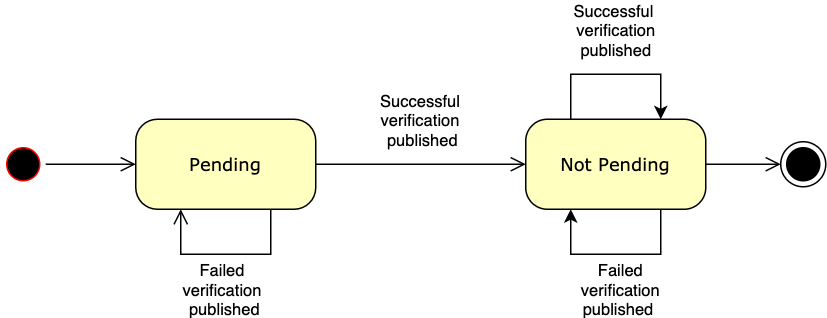

The diagram above was exported from draw.io. Its source (the exported page's mxGraphModel, read from the mxfile embedded in the PNG):
<mxGraphModel dx="946" dy="564" grid="1" gridSize="10" guides="1" tooltips="1" connect="1" arrows="1" fold="1" page="1" pageScale="1" pageWidth="1100" pageHeight="850" background="none" math="0" shadow="0">
  <root>
    <mxCell id="0" />
    <mxCell id="1" parent="0" />
    <mxCell id="2" value="" style="ellipse;html=1;shape=startState;fillColor=#000000;strokeColor=#ff0000;rounded=1;shadow=0;comic=0;labelBackgroundColor=none;fontFamily=Verdana;fontSize=12;fontColor=#000000;align=center;direction=south;" vertex="1" parent="1">
      <mxGeometry x="150" y="135" width="30" height="30" as="geometry" />
    </mxCell>
    <mxCell id="3" value="Pending" style="rounded=1;whiteSpace=wrap;html=1;arcSize=24;fillColor=#ffffc0;shadow=0;comic=0;labelBackgroundColor=none;fontFamily=Verdana;fontSize=12;fontColor=#000000;align=center;" vertex="1" parent="1">
      <mxGeometry x="240" y="120" width="120" height="60" as="geometry" />
    </mxCell>
    <mxCell id="4" value="&lt;span style=&quot;color: rgba(0 , 0 , 0 , 0) ; font-family: monospace ; font-size: 0px ; background-color: rgb(248 , 249 , 250)&quot;&gt;%3CmxGraphModel%3E%3Croot%3E%3CmxCell%20id%3D%220%22%2F%3E%3CmxCell%20id%3D%221%22%20parent%3D%220%22%2F%3E%3CmxCell%20id%3D%222%22%20value%3D%22Failed%20%26lt%3Bbr%26gt%3Bverification%20%26lt%3Bbr%26gt%3Bpublished%22%20style%3D%22edgeLabel%3Bhtml%3D1%3Balign%3Dcenter%3BverticalAlign%3Dmiddle%3Bresizable%3D0%3Bpoints%3D%5B%5D%3B%22%20vertex%3D%221%22%20connectable%3D%220%22%20parent%3D%221%22%3E%3CmxGeometry%20x%3D%22300%22%20y%3D%22279%22%20as%3D%22geometry%22%2F%3E%3C%2FmxCell%3E%3C%2Froot%3E%3C%2FmxGraphModel%3Ef&lt;/span&gt;" style="edgeStyle=orthogonalEdgeStyle;rounded=0;orthogonalLoop=1;jettySize=auto;html=1;exitX=0.75;exitY=1;exitDx=0;exitDy=0;strokeColor=#000000;entryX=0.25;entryY=1;entryDx=0;entryDy=0;" edge="1" source="8" target="8" parent="1">
      <mxGeometry relative="1" as="geometry">
        <mxPoint x="590" y="400" as="targetPoint" />
        <Array as="points">
          <mxPoint x="590" y="210" />
          <mxPoint x="530" y="210" />
        </Array>
      </mxGeometry>
    </mxCell>
    <mxCell id="5" value="Failed&lt;br&gt;verification&lt;br&gt;published&amp;nbsp;" style="edgeLabel;html=1;align=center;verticalAlign=middle;resizable=0;points=[];" vertex="1" connectable="0" parent="4">
      <mxGeometry x="0.0374" y="2" relative="1" as="geometry">
        <mxPoint x="4" y="21" as="offset" />
      </mxGeometry>
    </mxCell>
    <mxCell id="6" style="edgeStyle=orthogonalEdgeStyle;rounded=0;orthogonalLoop=1;jettySize=auto;html=1;exitX=0.25;exitY=0;exitDx=0;exitDy=0;strokeColor=#000000;entryX=0.75;entryY=0;entryDx=0;entryDy=0;" edge="1" source="8" target="8" parent="1">
      <mxGeometry relative="1" as="geometry">
        <mxPoint x="600" y="110" as="targetPoint" />
        <Array as="points">
          <mxPoint x="530" y="90" />
          <mxPoint x="590" y="90" />
        </Array>
      </mxGeometry>
    </mxCell>
    <mxCell id="7" value="Successful &lt;br&gt;verification&lt;br&gt;published" style="edgeLabel;html=1;align=center;verticalAlign=middle;resizable=0;points=[];" vertex="1" connectable="0" parent="6">
      <mxGeometry x="-0.0583" relative="1" as="geometry">
        <mxPoint x="2" y="-30" as="offset" />
      </mxGeometry>
    </mxCell>
    <mxCell id="8" value="Not Pending" style="rounded=1;whiteSpace=wrap;html=1;arcSize=24;fillColor=#ffffc0;shadow=0;comic=0;labelBackgroundColor=none;fontFamily=Verdana;fontSize=12;fontColor=#000000;align=center;" vertex="1" parent="1">
      <mxGeometry x="500" y="120" width="120" height="60" as="geometry" />
    </mxCell>
    <mxCell id="9" style="edgeStyle=orthogonalEdgeStyle;html=1;labelBackgroundColor=none;endArrow=open;endSize=8;fontFamily=Verdana;fontSize=12;align=left;" edge="1" source="2" target="3" parent="1">
      <mxGeometry relative="1" as="geometry" />
    </mxCell>
    <mxCell id="10" style="edgeStyle=orthogonalEdgeStyle;html=1;labelBackgroundColor=none;endArrow=open;endSize=8;fontFamily=Verdana;fontSize=12;align=left;entryX=0;entryY=0.5;" edge="1" source="3" target="8" parent="1">
      <mxGeometry relative="1" as="geometry">
        <Array as="points">
          <mxPoint x="470" y="150" />
          <mxPoint x="470" y="150" />
        </Array>
      </mxGeometry>
    </mxCell>
    <mxCell id="11" value="Successful &lt;br&gt;verification &lt;br&gt;published" style="edgeLabel;html=1;align=center;verticalAlign=middle;resizable=0;points=[];" vertex="1" connectable="0" parent="10">
      <mxGeometry x="-0.1875" y="1" relative="1" as="geometry">
        <mxPoint x="13" y="-29" as="offset" />
      </mxGeometry>
    </mxCell>
    <mxCell id="12" style="edgeStyle=orthogonalEdgeStyle;html=1;exitX=0.75;exitY=1;labelBackgroundColor=none;endArrow=open;endSize=8;fontFamily=Verdana;fontSize=12;align=left;exitDx=0;exitDy=0;rounded=0;entryX=0.25;entryY=1;entryDx=0;entryDy=0;" edge="1" source="3" target="3" parent="1">
      <mxGeometry relative="1" as="geometry">
        <mxPoint x="240" y="380" as="targetPoint" />
        <Array as="points">
          <mxPoint x="330" y="210" />
          <mxPoint x="270" y="210" />
        </Array>
      </mxGeometry>
    </mxCell>
    <mxCell id="13" value="Failed &lt;br&gt;verification &lt;br&gt;published" style="edgeLabel;html=1;align=center;verticalAlign=middle;resizable=0;points=[];" vertex="1" connectable="0" parent="12">
      <mxGeometry x="0.1231" y="-1" relative="1" as="geometry">
        <mxPoint x="5" y="24" as="offset" />
      </mxGeometry>
    </mxCell>
    <mxCell id="14" value="" style="ellipse;html=1;shape=endState;fillColor=#000000;rounded=1;shadow=0;comic=0;labelBackgroundColor=none;fontFamily=Verdana;fontSize=12;fontColor=#000000;align=center;" vertex="1" parent="1">
      <mxGeometry x="670" y="135" width="30" height="30" as="geometry" />
    </mxCell>
    <mxCell id="15" style="edgeStyle=elbowEdgeStyle;html=1;labelBackgroundColor=none;endArrow=open;endSize=8;fontFamily=Verdana;fontSize=12;align=left;exitX=1;exitY=0.5;exitDx=0;exitDy=0;" edge="1" source="8" parent="1">
      <mxGeometry relative="1" as="geometry">
        <mxPoint x="725" y="140" as="sourcePoint" />
        <mxPoint x="670" y="150" as="targetPoint" />
      </mxGeometry>
    </mxCell>
  </root>
</mxGraphModel>